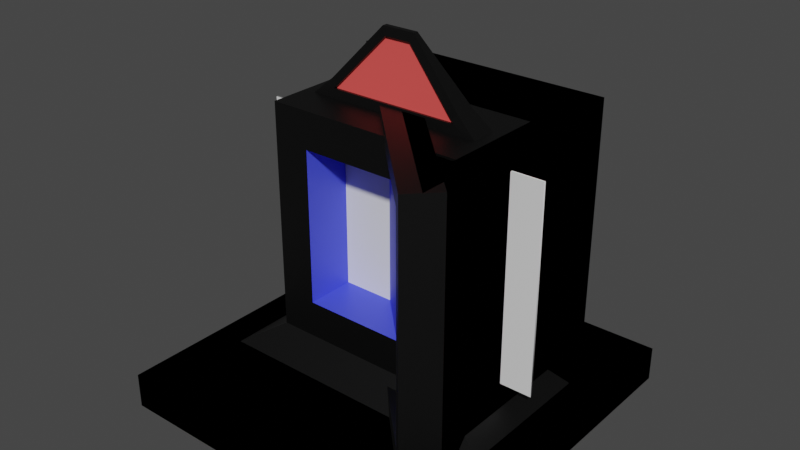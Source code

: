 # Source: Lasers.blend  (saved by Blender 2.93.21; exported with 4.5.12 LTS)
import bpy
from mathutils import Matrix  # noqa: F401  (used for matrix-valued properties, if any)

bpy.ops.wm.read_factory_settings(use_empty=True)
scene = bpy.context.scene
scene.name = 'Scene'

# ---- collections
col_collection = bpy.data.collections.new('Collection'); scene.collection.children.link(col_collection)

# ---- materials (node trees are filled in below, after node groups)
mat_mirror_base = bpy.data.materials.new('Mirror_Base')
mat_mirror_base.use_transparent_shadow = False
mat_mirror_base.roughness = 0.5
mat_screen = bpy.data.materials.new('Screen')
mat_screen.use_transparent_shadow = False
mat_screen.diffuse_color = (0.06353, 0.08424, 0.8, 1.0)
mat_screen.roughness = 0.5
mat_receiver = bpy.data.materials.new('Receiver')
mat_receiver.use_transparent_shadow = False
mat_receiver.diffuse_color = (0.8, 0.08012, 0.07423, 1.0)
mat_receiver.roughness = 0.5

# ---- material node trees
mat_mirror_base.use_nodes = True; mat_mirror_base.node_tree.nodes.clear()
_N = mat_mirror_base.node_tree.nodes; _L = mat_mirror_base.node_tree.links
n0 = _N.new('ShaderNodeBsdfPrincipled'); n0.name = 'Principled BSDF'; n0.location = (10, 300)
n0.distribution = 'GGX'
n0.subsurface_method = 'BURLEY'
n0.inputs[0].default_value = (0.0, 0.0, 0.0, 1.0)
n0.inputs[3].default_value = 1.45
n0.inputs[27].default_value = (0.0, 0.0, 0.0, 1.0)
n0.inputs[28].default_value = 1.0
n1 = _N.new('ShaderNodeOutputMaterial'); n1.name = 'Material Output'; n1.location = (300, 300)
_L.new(n0.outputs[0], n1.inputs[0])
n1.is_active_output = True
mat_screen.use_nodes = True; mat_screen.node_tree.nodes.clear()
_N = mat_screen.node_tree.nodes; _L = mat_screen.node_tree.links
n0 = _N.new('ShaderNodeBsdfPrincipled'); n0.name = 'Principled BSDF'; n0.location = (10, 300)
n0.distribution = 'GGX'
n0.subsurface_method = 'BURLEY'
n0.inputs[0].default_value = (0.06353, 0.08424, 0.8, 1.0)
n0.inputs[3].default_value = 1.45
n0.inputs[27].default_value = (0.0, 0.0, 0.0, 1.0)
n0.inputs[28].default_value = 1.0
n1 = _N.new('ShaderNodeOutputMaterial'); n1.name = 'Material Output'; n1.location = (300, 300)
_L.new(n0.outputs[0], n1.inputs[0])
n1.is_active_output = True
mat_receiver.use_nodes = True; mat_receiver.node_tree.nodes.clear()
_N = mat_receiver.node_tree.nodes; _L = mat_receiver.node_tree.links
n0 = _N.new('ShaderNodeBsdfPrincipled'); n0.name = 'Principled BSDF'; n0.location = (10, 300)
n0.distribution = 'GGX'
n0.subsurface_method = 'BURLEY'
n0.inputs[0].default_value = (0.8, 0.08012, 0.07423, 1.0)
n0.inputs[3].default_value = 1.45
n0.inputs[27].default_value = (0.0, 0.0, 0.0, 1.0)
n0.inputs[28].default_value = 1.0
n1 = _N.new('ShaderNodeOutputMaterial'); n1.name = 'Material Output'; n1.location = (300, 300)
_L.new(n0.outputs[0], n1.inputs[0])
n1.is_active_output = True

# ---- world
world_world = bpy.data.worlds.new('World'); scene.world = world_world
world_world.use_nodes = True; world_world.node_tree.nodes.clear()
_N = world_world.node_tree.nodes; _L = world_world.node_tree.links
n0 = _N.new('ShaderNodeOutputWorld'); n0.name = 'World Output'; n0.location = (300, 300)
n1 = _N.new('ShaderNodeBackground'); n1.name = 'Background'; n1.location = (10, 300)
n1.inputs[0].default_value = (0.05088, 0.05088, 0.05088, 1.0)
_L.new(n1.outputs[0], n0.inputs[0])
n0.is_active_output = True
world_world.color = (0.05088, 0.05088, 0.05088)
world_world.use_sun_shadow = False
world_world.sun_shadow_jitter_overblur = 0.0

# ---- meshes
me_mirror = bpy.data.meshes.new('Mirror')
me_mirror.from_pydata([(0.6022, -0.6022, 0.3605), (0.6022, -0.6022, 1.539), (0.6528, -0.5516, 1.539), (0.6528, -0.5516, 0.3605), (1.0, -1.0, -1.629e-07), (1.0, -1.0, 0.2), (-1.0, -1.0, 0.2), (-1.0, -1.0, -1.629e-07), (-1.0, 1.0, 0.2), (-1.0, 1.0, 1.629e-07), (1.0, 1.0, 1.629e-07), (1.0, 1.0, 0.2), (0.7157, -0.7157, 0.2), (-0.7157, -0.7157, 0.2), (0.7157, 0.7157, 0.2), (-0.7157, 0.7157, 0.2), (0.7157, -0.6157, 1.6), (0.7157, -0.6157, 0.3), (0.6671, -0.6157, 0.3), (0.6671, -0.6157, 1.6), (-0.6157, 0.7157, 0.3), (-0.6157, 0.7157, 1.6), (-0.6157, 0.6671, 1.6), (-0.6157, 0.6671, 0.3), (0.6157, -0.4743, 1.7), (0.6157, 0.6157, 1.7), (0.6157, 0.6157, 1.651), (0.6157, -0.4743, 1.651), (-0.6022, 0.6022, 0.3605), (-0.6022, 0.6022, 1.539), (0.7157, -0.7157, 1.7), (-0.7157, 0.7157, 1.7), (-0.5516, 0.6528, 0.3605), (-0.5516, 0.6528, 1.539), (0.7157, 0.7157, 1.7), (-0.4743, 0.6157, 1.7), (0.6157, 0.7157, 0.3), (0.6157, 0.7157, 1.6), (0.7157, 0.6157, 0.3), (0.7157, 0.6157, 1.6), (0.6157, 0.6671, 0.3), (0.6157, 0.6671, 1.6), (0.07069, 0.07069, 1.651), (-0.4743, 0.6157, 1.651), (0.6671, 0.6157, 1.6), (0.6671, 0.6157, 0.3)], [], [(0, 1, 2, 3), (4, 5, 6, 7), (7, 6, 8, 9), (9, 10, 4, 7), (10, 11, 5, 4), (9, 8, 11, 10), (12, 13, 6, 5), (14, 12, 5, 11), (13, 15, 8, 6), (15, 14, 11, 8), (12, 15, 13), (16, 17, 18, 19), (20, 21, 22, 23), (24, 25, 26, 27), (0, 28, 15, 12), (29, 1, 30, 31), (1, 0, 12, 30), (28, 29, 31, 15), (28, 0, 3, 32), (29, 28, 32, 33), (1, 29, 33, 2), (34, 31, 35, 25), (31, 30, 24, 35), (30, 34, 25, 24), (14, 15, 20, 36), (15, 31, 21, 20), (31, 34, 37, 21), (34, 14, 36, 37), (12, 14, 38, 17), (14, 34, 39, 38), (34, 30, 16, 39), (30, 12, 17, 16), (40, 23, 22, 41), (35, 24, 27, 42, 43), (21, 37, 41, 22), (38, 39, 44, 45), (36, 20, 23, 40), (39, 16, 19, 44), (37, 36, 40, 41), (17, 38, 45, 18), (42, 26, 43), (35, 43, 26, 25), (32, 3, 2, 33), (26, 42, 27), (18, 45, 44, 19)])
me_mirror.polygons.foreach_set('use_smooth', [True] * 45)
me_mirror.polygons.foreach_set('material_index', [0, 0, 0, 0, 0, 0, 0, 0, 0, 0, 0, 0, 0, 0, 0, 0, 0, 0, 0, 0, 0, 0, 0, 0, 0, 0, 0, 0, 0, 0, 0, 0, 0, 0, 0, 0, 0, 0, 0, 0, 0, 0, 1, 2, 2])
_k = set([(0, 1), (0, 3), (0, 28), (1, 2), (1, 29), (2, 3), (2, 33), (3, 32), (4, 5), (4, 7), (4, 10), (5, 6), (5, 11), (6, 7), (6, 8), (7, 9), (8, 9), (8, 11), (9, 10), (10, 11), (12, 14), (12, 15), (12, 30), (14, 15), (14, 34), (15, 31), (16, 17), (16, 39), (17, 38), (18, 19), (18, 45), (19, 44), (20, 21), (20, 36), (21, 37), (22, 23), (22, 41), (23, 40), (24, 25), (24, 35), (25, 35), (26, 27), (26, 43), (27, 42), (28, 29), (28, 32), (29, 33), (30, 31), (30, 34), (31, 34), (32, 33), (36, 37), (38, 39), (40, 41), (42, 43), (44, 45)])
me_mirror.attributes.new('sharp_edge', 'BOOLEAN', 'EDGE').data.foreach_set('value', [ (min(e.vertices), max(e.vertices)) in _k for e in me_mirror.edges])
_uv = me_mirror.uv_layers.new(name='UVMap')
_uv.uv.foreach_set('vector', [0.7814, 0.3723, 0.7814, 0.9618, 0.8067, 0.9618, 0.8067, 0.3723, 0.9803, 0.192, 0.9803, 0.292, -0.01972, 0.292, -0.01972, 0.192, -0.01972, 0.192, -0.01972, 0.292, 0.9803, 0.292, 0.9803, 0.192, -0.01972, 0.9803, 0.9803, 0.9803, 0.9803, -0.01972, -0.01972, -0.01972, 0.9803, 0.192, 0.9803, 0.292, -0.01972, 0.292, -0.01972, 0.192, -0.01972, 0.192, -0.01972, 0.292, 0.9803, 0.292, 0.9803, 0.192, 0.8381, 0.1224, 0.1224, 0.1224, -0.01972, -0.01972, 0.9803, -0.01972, 0.8381, 0.8381, 0.8381, 0.1224, 0.9803, -0.01972, 0.9803, 0.9803, 0.1224, 0.1224, 0.1224, 0.8381, -0.01972, 0.9803, -0.01972, -0.01972, 0.1224, 0.8381, 0.8381, 0.8381, 0.9803, 0.9803, -0.01972, 0.9803, 0.8381, 0.1224, 0.1224, 0.8381, 0.1224, 0.1224, 0.1724, 0.9921, 0.1724, 0.342, 0.1724, 0.342, 0.1724, 0.9921, 0.1724, 0.342, 0.1724, 0.9921, 0.1724, 0.9921, 0.1724, 0.342, 0.7881, 0.2431, 0.7881, 0.7881, 0.7881, 0.7881, 0.7881, 0.2431, 0.7814, 0.3723, 0.1792, 0.3723, 0.1224, 0.292, 0.8381, 0.292, 0.1792, 0.9618, 0.7814, 0.9618, 0.8381, 1.042, 0.1224, 1.042, 0.7814, 0.9618, 0.7814, 0.3723, 0.8381, 0.292, 0.8381, 1.042, 0.1792, 0.3723, 0.1792, 0.9618, 0.1224, 1.042, 0.1224, 0.292, 0.1792, 0.7814, 0.7814, 0.1792, 0.8067, 0.2045, 0.2045, 0.8067, 0.1792, 0.9618, 0.1792, 0.3723, 0.2045, 0.3723, 0.2045, 0.9618, 0.7814, 0.1792, 0.1792, 0.7814, 0.2045, 0.8067, 0.8067, 0.2045, 0.8381, 0.8381, 0.1224, 0.8381, 0.2431, 0.7881, 0.7881, 0.7881, 0.1224, 0.8381, 0.8381, 0.1224, 0.7881, 0.2431, 0.2431, 0.7881, 0.8381, 0.1224, 0.8381, 0.8381, 0.7881, 0.7881, 0.7881, 0.2431, 0.8381, 0.292, 0.1224, 0.292, 0.1724, 0.342, 0.7881, 0.342, 0.1224, 0.292, 0.1224, 1.042, 0.1724, 0.9921, 0.1724, 0.342, 0.1224, 1.042, 0.8381, 1.042, 0.7881, 0.9921, 0.1724, 0.9921, 0.8381, 1.042, 0.8381, 0.292, 0.7881, 0.342, 0.7881, 0.9921, 0.1224, 0.292, 0.8381, 0.292, 0.7881, 0.342, 0.1724, 0.342, 0.8381, 0.292, 0.8381, 1.042, 0.7881, 0.9921, 0.7881, 0.342, 0.8381, 1.042, 0.1224, 1.042, 0.1724, 0.9921, 0.7881, 0.9921, 0.1224, 1.042, 0.1224, 0.292, 0.1724, 0.342, 0.1724, 0.9921, 0.7881, 0.342, 0.1724, 0.342, 0.1724, 0.9921, 0.7881, 0.9921, 0.2431, 0.7881, 0.7881, 0.2431, 0.7881, 0.2431, 0.5156, 0.5156, 0.2431, 0.7881, 0.1724, 0.9921, 0.7881, 0.9921, 0.7881, 0.9921, 0.1724, 0.9921, 0.7881, 0.342, 0.7881, 0.9921, 0.7881, 0.9921, 0.7881, 0.342, 0.7881, 0.342, 0.1724, 0.342, 0.1724, 0.342, 0.7881, 0.342, 0.7881, 0.9921, 0.1724, 0.9921, 0.1724, 0.9921, 0.7881, 0.9921, 0.7881, 0.9921, 0.7881, 0.342, 0.7881, 0.342, 0.7881, 0.9921, 0.1724, 0.342, 0.7881, 0.342, 0.7881, 0.342, 0.1724, 0.342, 0.5156, 0.5156, 0.7881, 0.7881, 0.2431, 0.7881, 0.2431, 0.7881, 0.2431, 0.7881, 0.7881, 0.7881, 0.7881, 0.7881, 0.2045, 0.3723, 0.8067, 0.3723, 0.8067, 0.9618, 0.2045, 0.9618, 0.7881, 0.7881, 0.5156, 0.5156, 0.7881, 0.2431, 0.1724, 0.342, 0.7881, 0.342, 0.7881, 0.9921, 0.1724, 0.9921])
me_mirror.materials.append(mat_mirror_base)
me_mirror.materials.append(mat_screen)
me_mirror.materials.append(mat_receiver)
me_mirror.use_remesh_fix_poles = True
me_mirror.use_remesh_preserve_attributes = False
me_mirror.update()
me_mirror.normals_split_custom_set([tuple(v) for v in zip(*[iter([-0.7071, 0.7071, 4.192e-07, -0.7071, 0.7071, 4.192e-07, -0.7071, 0.7071, 4.192e-07, -0.7071, 0.7071, 4.192e-07, 0.0, -1.0, 0.0, 0.0, -1.0, 0.0, 0.0, -1.0, 0.0, 0.0, -1.0, 0.0, -1.0, 0.0, 0.0, -1.0, 0.0, 0.0, -1.0, 0.0, 0.0, -1.0, 0.0, 0.0, 0.0, 1.629e-07, -1.0, 0.0, 1.629e-07, -1.0, 0.0, 1.629e-07, -1.0, 0.0, 1.629e-07, -1.0, 1.0, 0.0, 0.0, 1.0, 0.0, 0.0, 1.0, 0.0, 0.0, 1.0, 0.0, 0.0, 0.0, 1.0, 2.98e-07, 0.0, 1.0, 2.98e-07, 0.0, 1.0, 2.98e-07, 0.0, 1.0, 2.98e-07, 0.0, -1.619e-07, 1.0, 0.0, -1.625e-07, 1.0, 0.0, -1.611e-07, 1.0, 0.0, -1.611e-07, 1.0, 0.0, -1.611e-07, 1.0, 0.0, -1.619e-07, 1.0, 0.0, -1.611e-07, 1.0, 0.0, -1.611e-07, 1.0, 0.0, -1.625e-07, 1.0, 0.0, -1.619e-07, 1.0, 0.0, -1.611e-07, 1.0, 0.0, -1.611e-07, 1.0, 0.0, -1.619e-07, 1.0, 0.0, -1.611e-07, 1.0, 0.0, -1.611e-07, 1.0, 0.0, -1.611e-07, 1.0, 0.0, -1.619e-07, 1.0, 0.0, -1.619e-07, 1.0, 0.0, -1.625e-07, 1.0, 0.0, 0.7071, -0.7071, 0.0, 0.7071, 0.7071, 0.0, 0.7071, 0.7071, 0.0, 0.7071, -0.7071, 0.7071, 0.0, 0.7071, 0.7071, 0.0, -0.7071, 0.7071, 0.0, -0.7071, 0.7071, 0.0, 0.7071, -0.3827, 0.9239, -9.091e-06, -0.7071, -0.7071, 0.0, -0.7071, -0.7071, 0.0, -0.3827, 0.9239, -9.091e-06, -0.7071, -0.7071, -3.36e-07, -0.7071, -0.7071, -5.881e-08, -0.7071, -0.7071, -5.881e-08, -0.7071, -0.7071, -3.36e-07, -0.7071, -0.7071, -1.839e-07, -0.7071, -0.7071, -4.611e-07, -0.7071, -0.7071, -4.611e-07, -0.7071, -0.7071, -1.839e-07, -0.7071, -0.7071, -4.611e-07, -0.7071, -0.7071, -3.36e-07, -0.7071, -0.7071, -3.36e-07, -0.7071, -0.7071, -4.611e-07, -0.7071, -0.7071, -5.881e-08, -0.7071, -0.7071, -1.839e-07, -0.7071, -0.7071, -1.839e-07, -0.7071, -0.7071, -5.881e-08, 0.0, -2.276e-07, 1.0, 0.0, -2.276e-07, 1.0, 0.0, -2.276e-07, 1.0, 0.0, -2.276e-07, 1.0, 0.7071, -0.7071, -8.825e-08, 0.7071, -0.7071, -8.825e-08, 0.7071, -0.7071, -8.825e-08, 0.7071, -0.7071, -8.825e-08, -9.774e-07, 9.898e-08, -1.0, -9.774e-07, 9.898e-08, -1.0, -9.774e-07, 9.898e-08, -1.0, -9.774e-07, 9.898e-08, -1.0, 0.0, -9.456e-08, 1.0, 0.0, -4.728e-08, 1.0, 0.0, -4.728e-08, 1.0, 0.0, -9.456e-08, 1.0, 0.0, -4.728e-08, 1.0, 0.0, -1.418e-07, 1.0, 0.0, -1.418e-07, 1.0, 0.0, -4.728e-08, 1.0, 0.0, -1.418e-07, 1.0, 0.0, -9.456e-08, 1.0, 0.0, -9.456e-08, 1.0, 0.0, -1.418e-07, 1.0, 1.49e-07, 1.0, 1.065e-07, -1.49e-07, 1.0, 1.065e-07, -1.49e-07, 1.0, 1.065e-07, 1.49e-07, 1.0, 1.065e-07, -1.49e-07, 1.0, 1.065e-07, -1.49e-07, 1.0, 7.781e-07, -1.49e-07, 1.0, 7.781e-07, -1.49e-07, 1.0, 1.065e-07, -1.49e-07, 1.0, 7.781e-07, 1.49e-07, 1.0, 7.781e-07, 1.49e-07, 1.0, 7.781e-07, -1.49e-07, 1.0, 7.781e-07, 1.49e-07, 1.0, 7.781e-07, 1.49e-07, 1.0, 1.065e-07, 1.49e-07, 1.0, 1.065e-07, 1.49e-07, 1.0, 7.781e-07, 1.0, 4.951e-09, 0.0, 1.0, 4.308e-07, 0.0, 1.0, 4.308e-07, 0.0, 1.0, 4.951e-09, 0.0, 1.0, 4.308e-07, 0.0, 1.0, 4.115e-07, 0.0, 1.0, 4.115e-07, 0.0, 1.0, 4.308e-07, 0.0, 1.0, 4.115e-07, 0.0, 1.0, -1.435e-08, 0.0, 1.0, -1.435e-08, 0.0, 1.0, 4.115e-07, 0.0, 1.0, -1.435e-08, 0.0, 1.0, 4.951e-09, 0.0, 1.0, 4.951e-09, 0.0, 1.0, -1.435e-08, 0.0, 0.0, 1.0, 1.489e-07, 0.0, 1.0, 1.489e-07, 0.0, 1.0, 1.489e-07, 0.0, 1.0, 1.489e-07, 0.9239, -0.3827, -9.091e-06, -0.3827, 0.9239, -9.091e-06, -0.3827, 0.9239, -9.091e-06, 0.7071, 0.7071, -6.958e-06, 0.9239, -0.3827, -9.091e-06, 0.7071, 0.0, -0.7071, -0.7071, 0.0, -0.7071, -0.7071, 0.0, -0.7071, 0.7071, 0.0, -0.7071, 0.0, -0.7071, 0.7071, 0.0, -0.7071, -0.7071, 0.0, -0.7071, -0.7071, 0.0, -0.7071, 0.7071, -0.7071, 0.0, 0.7071, 0.7071, 0.0, 0.7071, 0.7071, 0.0, 0.7071, -0.7071, 0.0, 0.7071, 0.0, -0.7071, -0.7071, 0.0, 0.7071, -0.7071, 0.0, 0.7071, -0.7071, 0.0, -0.7071, -0.7071, -0.7071, 0.0, -0.7071, -0.7071, 0.0, 0.7071, -0.7071, 0.0, 0.7071, -0.7071, 0.0, -0.7071, 0.0, 0.7071, 0.7071, 0.0, -0.7071, 0.7071, 0.0, -0.7071, 0.7071, 0.0, 0.7071, 0.7071, -1.003e-07, -2.187e-07, 1.0, -1.003e-07, -2.187e-07, 1.0, 0.0, -2.187e-07, 1.0, 0.9239, -0.3827, -9.091e-06, 0.9239, -0.3827, -9.091e-06, -0.7071, -0.7071, 0.0, -0.7071, -0.7071, 0.0, -0.7071, -0.7071, -1.057e-07, -0.7071, -0.7071, -1.057e-07, -0.7071, -0.7071, -1.057e-07, -0.7071, -0.7071, -1.057e-07, -1.003e-07, -2.187e-07, 1.0, -1.003e-07, -2.187e-07, 1.0, -2.006e-07, -2.187e-07, 1.0, 1.0, -2.451e-08, 0.0, 1.0, -2.451e-08, 0.0, 1.0, -2.451e-08, 0.0, 1.0, -2.451e-08, 0.0])] * 3)])
me_collider_mirror_001 = bpy.data.meshes.new('Collider_Mirror.001')
me_collider_mirror_001.from_pydata([(0.6022, -0.6022, 1.539), (-0.6022, 0.6022, 1.539), (-0.6022, 0.6022, 0.3605), (0.6022, -0.6022, 0.3605), (-0.6093, 0.5951, 0.3605), (0.5951, -0.6093, 0.3605), (0.5951, -0.6093, 1.539), (-0.6093, 0.5951, 1.539)], [], [(0, 3, 2, 1), (6, 7, 4, 5), (1, 2, 4, 7), (2, 3, 5, 4), (3, 0, 6, 5), (0, 1, 7, 6)])
me_collider_mirror_001.polygons.foreach_set('use_smooth', [True] * 6)
_k = set([(0, 1), (0, 3), (1, 2), (2, 3), (4, 5), (4, 7), (5, 6), (6, 7)])
me_collider_mirror_001.attributes.new('sharp_edge', 'BOOLEAN', 'EDGE').data.foreach_set('value', [ (min(e.vertices), max(e.vertices)) in _k for e in me_collider_mirror_001.edges])
_uv = me_collider_mirror_001.uv_layers.new(name='UVMap')
_uv.uv.foreach_set('vector', [0.7814, 0.9618, 0.7814, 0.3723, 0.1792, 0.3723, 0.1792, 0.9618, 0.7814, 0.9618, 0.1792, 0.9618, 0.1792, 0.3723, 0.7814, 0.3723, 0.1792, 0.9618, 0.1792, 0.3723, 0.1792, 0.3723, 0.1792, 0.9618, 0.1792, 0.3723, 0.7814, 0.3723, 0.7814, 0.3723, 0.1792, 0.3723, 0.7814, 0.3723, 0.7814, 0.9618, 0.7814, 0.9618, 0.7814, 0.3723, 0.7814, 0.9618, 0.1792, 0.9618, 0.1792, 0.9618, 0.7814, 0.9618])
me_collider_mirror_001.use_remesh_fix_poles = True
me_collider_mirror_001.use_remesh_preserve_attributes = False
me_collider_mirror_001.update()
me_collider_mirror_001.normals_split_custom_set([tuple(v) for v in zip(*[iter([0.7071, 0.7071, 4.111e-07, 0.7071, 0.7071, 4.111e-07, 0.7071, 0.7071, 4.111e-07, 0.7071, 0.7071, 4.111e-07, -0.7071, -0.7071, -4.114e-07, -0.7071, -0.7071, -4.114e-07, -0.7071, -0.7071, -4.114e-07, -0.7071, -0.7071, -4.114e-07, -0.5, 0.5, 0.7071, -0.5, 0.5, -0.7071, -0.5, 0.5, -0.7071, -0.5, 0.5, 0.7071, -0.5, 0.5, -0.7071, 0.5, -0.5, -0.7071, 0.5, -0.5, -0.7071, -0.5, 0.5, -0.7071, 0.5, -0.5, -0.7071, 0.5, -0.5, 0.7071, 0.5, -0.5, 0.7071, 0.5, -0.5, -0.7071, 0.5, -0.5, 0.7071, -0.5, 0.5, 0.7071, -0.5, 0.5, 0.7071, 0.5, -0.5, 0.7071])] * 3)])
me_mirror_001 = bpy.data.meshes.new('Mirror.001')
me_mirror_001.from_pydata([(0.6022, -0.6022, 0.3605), (0.6022, -0.6022, 1.539), (0.6528, -0.5516, 1.539), (0.6528, -0.5516, 0.3605), (1.0, -1.0, -1.629e-07), (1.0, -1.0, 0.2), (-1.0, -1.0, 0.2), (-1.0, -1.0, -1.629e-07), (-1.0, 1.0, 0.2), (-1.0, 1.0, 1.629e-07), (1.0, 1.0, 1.629e-07), (1.0, 1.0, 0.2), (0.7157, -0.7157, 0.2), (-0.7157, -0.7157, 0.2), (0.7157, 0.7157, 0.2), (-0.7157, 0.7157, 0.2), (0.7157, -0.6157, 1.6), (0.7157, -0.6157, 0.3), (0.6671, -0.6157, 0.3), (0.6671, -0.6157, 1.6), (-0.6157, 0.7157, 0.3), (-0.6157, 0.7157, 1.6), (-0.6157, 0.6671, 1.6), (-0.6157, 0.6671, 0.3), (0.6157, -0.4743, 1.7), (0.6157, 0.6157, 1.7), (0.6157, 0.6157, 1.651), (0.6157, -0.4743, 1.651), (-0.6022, 0.6022, 0.3605), (-0.6022, 0.6022, 1.539), (0.7157, -0.7157, 1.7), (-0.7157, 0.7157, 1.7), (-0.5516, 0.6528, 0.3605), (-0.5516, 0.6528, 1.539), (0.7157, 0.7157, 1.7), (-0.4743, 0.6157, 1.7), (0.6157, 0.7157, 0.3), (0.6157, 0.7157, 1.6), (0.7157, 0.6157, 0.3), (0.7157, 0.6157, 1.6), (0.6157, 0.6671, 0.3), (0.6157, 0.6671, 1.6), (-0.4743, 0.6157, 1.651), (0.6671, 0.6157, 1.6), (0.6671, 0.6157, 0.3)], [], [(0, 1, 2, 3), (4, 5, 6, 7), (7, 6, 8, 9), (9, 10, 4, 7), (10, 11, 5, 4), (9, 8, 11, 10), (12, 13, 6, 5), (14, 12, 5, 11), (13, 15, 8, 6), (15, 14, 11, 8), (12, 15, 13), (16, 17, 18, 19), (20, 21, 22, 23), (24, 25, 26, 27), (0, 28, 15, 12), (29, 1, 30, 31), (1, 0, 12, 30), (28, 29, 31, 15), (28, 0, 3, 32), (29, 28, 32, 33), (1, 29, 33, 2), (34, 31, 35, 25), (31, 30, 24, 35), (30, 34, 25, 24), (14, 15, 20, 36), (15, 31, 21, 20), (31, 34, 37, 21), (34, 14, 36, 37), (12, 14, 38, 17), (14, 34, 39, 38), (34, 30, 16, 39), (30, 12, 17, 16), (40, 23, 22, 41), (35, 24, 27, 42), (21, 37, 41, 22), (38, 39, 43, 44), (36, 20, 23, 40), (39, 16, 19, 43), (37, 36, 40, 41), (17, 38, 44, 18), (35, 42, 26, 25), (32, 3, 2, 33), (18, 44, 43, 19), (27, 26, 42)])
me_mirror_001.polygons.foreach_set('use_smooth', [True] * 44)
me_mirror_001.polygons.foreach_set('material_index', [0, 0, 0, 0, 0, 0, 0, 0, 0, 0, 0, 0, 0, 0, 0, 0, 0, 0, 0, 0, 0, 0, 0, 0, 0, 0, 0, 0, 0, 0, 0, 0, 0, 0, 0, 0, 0, 0, 0, 0, 0, 1, 0, 0])
_k = set([(0, 1), (0, 3), (0, 28), (1, 2), (1, 29), (2, 3), (2, 33), (3, 32), (4, 5), (4, 7), (4, 10), (5, 6), (5, 11), (6, 7), (6, 8), (7, 9), (8, 9), (8, 11), (9, 10), (10, 11), (12, 14), (12, 15), (12, 30), (14, 15), (14, 34), (15, 31), (16, 17), (16, 39), (17, 38), (18, 19), (18, 44), (19, 43), (20, 21), (20, 36), (21, 37), (22, 23), (22, 41), (23, 40), (24, 25), (24, 35), (25, 35), (26, 27), (26, 42), (27, 42), (28, 29), (28, 32), (29, 33), (30, 31), (30, 34), (31, 34), (32, 33), (36, 37), (38, 39), (40, 41), (43, 44)])
me_mirror_001.attributes.new('sharp_edge', 'BOOLEAN', 'EDGE').data.foreach_set('value', [ (min(e.vertices), max(e.vertices)) in _k for e in me_mirror_001.edges])
_uv = me_mirror_001.uv_layers.new(name='UVMap')
_uv.uv.foreach_set('vector', [0.7814, 0.3723, 0.7814, 0.9618, 0.8067, 0.9618, 0.8067, 0.3723, 0.9803, 0.192, 0.9803, 0.292, -0.01972, 0.292, -0.01972, 0.192, -0.01972, 0.192, -0.01972, 0.292, 0.9803, 0.292, 0.9803, 0.192, -0.01972, 0.9803, 0.9803, 0.9803, 0.9803, -0.01972, -0.01972, -0.01972, 0.9803, 0.192, 0.9803, 0.292, -0.01972, 0.292, -0.01972, 0.192, -0.01972, 0.192, -0.01972, 0.292, 0.9803, 0.292, 0.9803, 0.192, 0.8381, 0.1224, 0.1224, 0.1224, -0.01972, -0.01972, 0.9803, -0.01972, 0.8381, 0.8381, 0.8381, 0.1224, 0.9803, -0.01972, 0.9803, 0.9803, 0.1224, 0.1224, 0.1224, 0.8381, -0.01972, 0.9803, -0.01972, -0.01972, 0.1224, 0.8381, 0.8381, 0.8381, 0.9803, 0.9803, -0.01972, 0.9803, 0.8381, 0.1224, 0.1224, 0.8381, 0.1224, 0.1224, 0.1724, 0.9921, 0.1724, 0.342, 0.1724, 0.342, 0.1724, 0.9921, 0.1724, 0.342, 0.1724, 0.9921, 0.1724, 0.9921, 0.1724, 0.342, 0.7881, 0.2431, 0.7881, 0.7881, 0.7881, 0.7881, 0.7881, 0.2431, 0.7814, 0.3723, 0.1792, 0.3723, 0.1224, 0.292, 0.8381, 0.292, 0.1792, 0.9618, 0.7814, 0.9618, 0.8381, 1.042, 0.1224, 1.042, 0.7814, 0.9618, 0.7814, 0.3723, 0.8381, 0.292, 0.8381, 1.042, 0.1792, 0.3723, 0.1792, 0.9618, 0.1224, 1.042, 0.1224, 0.292, 0.1792, 0.7814, 0.7814, 0.1792, 0.8067, 0.2045, 0.2045, 0.8067, 0.1792, 0.9618, 0.1792, 0.3723, 0.2045, 0.3723, 0.2045, 0.9618, 0.7814, 0.1792, 0.1792, 0.7814, 0.2045, 0.8067, 0.8067, 0.2045, 0.8381, 0.8381, 0.1224, 0.8381, 0.2431, 0.7881, 0.7881, 0.7881, 0.1224, 0.8381, 0.8381, 0.1224, 0.7881, 0.2431, 0.2431, 0.7881, 0.8381, 0.1224, 0.8381, 0.8381, 0.7881, 0.7881, 0.7881, 0.2431, 0.8381, 0.292, 0.1224, 0.292, 0.1724, 0.342, 0.7881, 0.342, 0.1224, 0.292, 0.1224, 1.042, 0.1724, 0.9921, 0.1724, 0.342, 0.1224, 1.042, 0.8381, 1.042, 0.7881, 0.9921, 0.1724, 0.9921, 0.8381, 1.042, 0.8381, 0.292, 0.7881, 0.342, 0.7881, 0.9921, 0.1224, 0.292, 0.8381, 0.292, 0.7881, 0.342, 0.1724, 0.342, 0.8381, 0.292, 0.8381, 1.042, 0.7881, 0.9921, 0.7881, 0.342, 0.8381, 1.042, 0.1224, 1.042, 0.1724, 0.9921, 0.7881, 0.9921, 0.1224, 1.042, 0.1224, 0.292, 0.1724, 0.342, 0.1724, 0.9921, 0.7881, 0.342, 0.1724, 0.342, 0.1724, 0.9921, 0.7881, 0.9921, 0.2431, 0.7881, 0.7881, 0.2431, 0.7881, 0.2431, 0.2431, 0.7881, 0.1724, 0.9921, 0.7881, 0.9921, 0.7881, 0.9921, 0.1724, 0.9921, 0.7881, 0.342, 0.7881, 0.9921, 0.7881, 0.9921, 0.7881, 0.342, 0.7881, 0.342, 0.1724, 0.342, 0.1724, 0.342, 0.7881, 0.342, 0.7881, 0.9921, 0.1724, 0.9921, 0.1724, 0.9921, 0.7881, 0.9921, 0.7881, 0.9921, 0.7881, 0.342, 0.7881, 0.342, 0.7881, 0.9921, 0.1724, 0.342, 0.7881, 0.342, 0.7881, 0.342, 0.1724, 0.342, 0.2431, 0.7881, 0.2431, 0.7881, 0.7881, 0.7881, 0.7881, 0.7881, 0.2045, 0.3723, 0.8067, 0.3723, 0.8067, 0.9618, 0.2045, 0.9618, 0.1724, 0.342, 0.7881, 0.342, 0.7881, 0.9921, 0.1724, 0.9921, 0.7881, 0.2431, 0.7881, 0.7881, 0.2431, 0.7881])
me_mirror_001.materials.append(mat_mirror_base)
me_mirror_001.materials.append(mat_screen)
me_mirror_001.materials.append(mat_receiver)
me_mirror_001.use_remesh_fix_poles = True
me_mirror_001.use_remesh_preserve_attributes = False
me_mirror_001.update()
me_mirror_001.normals_split_custom_set([tuple(v) for v in zip(*[iter([-0.7071, 0.7071, 4.192e-07, -0.7071, 0.7071, 4.192e-07, -0.7071, 0.7071, 4.192e-07, -0.7071, 0.7071, 4.192e-07, 0.0, -1.0, 0.0, 0.0, -1.0, 0.0, 0.0, -1.0, 0.0, 0.0, -1.0, 0.0, -1.0, 0.0, 0.0, -1.0, 0.0, 0.0, -1.0, 0.0, 0.0, -1.0, 0.0, 0.0, 0.0, 1.629e-07, -1.0, 0.0, 1.629e-07, -1.0, 0.0, 1.629e-07, -1.0, 0.0, 1.629e-07, -1.0, 1.0, 0.0, 0.0, 1.0, 0.0, 0.0, 1.0, 0.0, 0.0, 1.0, 0.0, 0.0, 0.0, 1.0, 2.98e-07, 0.0, 1.0, 2.98e-07, 0.0, 1.0, 2.98e-07, 0.0, 1.0, 2.98e-07, 0.0, -1.619e-07, 1.0, 0.0, -1.625e-07, 1.0, 0.0, -1.611e-07, 1.0, 0.0, -1.611e-07, 1.0, 0.0, -1.611e-07, 1.0, 0.0, -1.619e-07, 1.0, 0.0, -1.611e-07, 1.0, 0.0, -1.611e-07, 1.0, 0.0, -1.625e-07, 1.0, 0.0, -1.619e-07, 1.0, 0.0, -1.611e-07, 1.0, 0.0, -1.611e-07, 1.0, 0.0, -1.619e-07, 1.0, 0.0, -1.611e-07, 1.0, 0.0, -1.611e-07, 1.0, 0.0, -1.611e-07, 1.0, 0.0, -1.619e-07, 1.0, 0.0, -1.619e-07, 1.0, 0.0, -1.625e-07, 1.0, 0.0, 0.7071, -0.7071, 0.0, 0.7071, 0.7071, 0.0, 0.7071, 0.7071, 0.0, 0.7071, -0.7071, 0.7071, 0.0, 0.7071, 0.7071, 0.0, -0.7071, 0.7071, 0.0, -0.7071, 0.7071, 0.0, 0.7071, -0.3827, 0.9239, 0.0, -0.7071, -0.7071, 0.0, -0.7071, -0.7071, 0.0, -0.3827, 0.9239, 0.0, -0.7071, -0.7071, -3.36e-07, -0.7071, -0.7071, -5.881e-08, -0.7071, -0.7071, -5.881e-08, -0.7071, -0.7071, -3.36e-07, -0.7071, -0.7071, -1.839e-07, -0.7071, -0.7071, -4.611e-07, -0.7071, -0.7071, -4.611e-07, -0.7071, -0.7071, -1.839e-07, -0.7071, -0.7071, -4.611e-07, -0.7071, -0.7071, -3.36e-07, -0.7071, -0.7071, -3.36e-07, -0.7071, -0.7071, -4.611e-07, -0.7071, -0.7071, -5.881e-08, -0.7071, -0.7071, -1.839e-07, -0.7071, -0.7071, -1.839e-07, -0.7071, -0.7071, -5.881e-08, 0.0, -2.276e-07, 1.0, 0.0, -2.276e-07, 1.0, 0.0, -2.276e-07, 1.0, 0.0, -2.276e-07, 1.0, 0.7071, -0.7071, -8.825e-08, 0.7071, -0.7071, -8.825e-08, 0.7071, -0.7071, -8.825e-08, 0.7071, -0.7071, -8.825e-08, -9.774e-07, 9.898e-08, -1.0, -9.774e-07, 9.898e-08, -1.0, -9.774e-07, 9.898e-08, -1.0, -9.774e-07, 9.898e-08, -1.0, 0.0, -9.456e-08, 1.0, 0.0, -4.728e-08, 1.0, 0.0, -4.728e-08, 1.0, 0.0, -9.456e-08, 1.0, 0.0, -4.728e-08, 1.0, 0.0, -1.418e-07, 1.0, 0.0, -1.418e-07, 1.0, 0.0, -4.728e-08, 1.0, 0.0, -1.418e-07, 1.0, 0.0, -9.456e-08, 1.0, 0.0, -9.456e-08, 1.0, 0.0, -1.418e-07, 1.0, 1.49e-07, 1.0, 1.065e-07, -1.49e-07, 1.0, 1.065e-07, -1.49e-07, 1.0, 1.065e-07, 1.49e-07, 1.0, 1.065e-07, -1.49e-07, 1.0, 1.065e-07, -1.49e-07, 1.0, 7.781e-07, -1.49e-07, 1.0, 7.781e-07, -1.49e-07, 1.0, 1.065e-07, -1.49e-07, 1.0, 7.781e-07, 1.49e-07, 1.0, 7.781e-07, 1.49e-07, 1.0, 7.781e-07, -1.49e-07, 1.0, 7.781e-07, 1.49e-07, 1.0, 7.781e-07, 1.49e-07, 1.0, 1.065e-07, 1.49e-07, 1.0, 1.065e-07, 1.49e-07, 1.0, 7.781e-07, 1.0, 4.951e-09, 0.0, 1.0, 4.308e-07, 0.0, 1.0, 4.308e-07, 0.0, 1.0, 4.951e-09, 0.0, 1.0, 4.308e-07, 0.0, 1.0, 4.115e-07, 0.0, 1.0, 4.115e-07, 0.0, 1.0, 4.308e-07, 0.0, 1.0, 4.115e-07, 0.0, 1.0, -1.435e-08, 0.0, 1.0, -1.435e-08, 0.0, 1.0, 4.115e-07, 0.0, 1.0, -1.435e-08, 0.0, 1.0, 4.951e-09, 0.0, 1.0, 4.951e-09, 0.0, 1.0, -1.435e-08, 0.0, 0.0, 1.0, 1.489e-07, 0.0, 1.0, 1.489e-07, 0.0, 1.0, 1.489e-07, 0.0, 1.0, 1.489e-07, 0.9239, -0.3827, 0.0, -0.3827, 0.9239, 0.0, -0.3827, 0.9239, 0.0, 0.9239, -0.3827, 0.0, 0.7071, 0.0, -0.7071, -0.7071, 0.0, -0.7071, -0.7071, 0.0, -0.7071, 0.7071, 0.0, -0.7071, 0.0, -0.7071, 0.7071, 0.0, -0.7071, -0.7071, 0.0, -0.7071, -0.7071, 0.0, -0.7071, 0.7071, -0.7071, 0.0, 0.7071, 0.7071, 0.0, 0.7071, 0.7071, 0.0, 0.7071, -0.7071, 0.0, 0.7071, 0.0, -0.7071, -0.7071, 0.0, 0.7071, -0.7071, 0.0, 0.7071, -0.7071, 0.0, -0.7071, -0.7071, -0.7071, 0.0, -0.7071, -0.7071, 0.0, 0.7071, -0.7071, 0.0, 0.7071, -0.7071, 0.0, -0.7071, 0.0, 0.7071, 0.7071, 0.0, -0.7071, 0.7071, 0.0, -0.7071, 0.7071, 0.0, 0.7071, 0.7071, 0.9239, -0.3827, 0.0, 0.9239, -0.3827, 0.0, -0.7071, -0.7071, 0.0, -0.7071, -0.7071, 0.0, -0.7071, -0.7071, -1.057e-07, -0.7071, -0.7071, -1.057e-07, -0.7071, -0.7071, -1.057e-07, -0.7071, -0.7071, -1.057e-07, 1.0, -2.451e-08, 0.0, 1.0, -2.451e-08, 0.0, 1.0, -2.451e-08, 0.0, 1.0, -2.451e-08, 0.0, 0.0, -2.187e-07, 1.0, 0.0, -2.187e-07, 1.0, 0.0, -2.187e-07, 1.0])] * 3)])
me_mirror_002 = bpy.data.meshes.new('Mirror.002')
me_mirror_002.from_pydata([(1.0, -1.0, -4.371e-08), (1.0, -1.0, 0.2), (-1.0, -1.0, 0.2), (-1.0, -1.0, -4.371e-08), (-1.0, 1.0, 0.2), (-1.0, 1.0, 4.371e-08), (1.0, 1.0, 4.371e-08), (1.0, 1.0, 0.2), (-0.7157, -0.7157, 0.2), (0.7157, 0.7157, 0.2), (0.7157, -0.7157, 0.2), (-0.7157, 0.7157, 0.2), (0.7864, -0.645, 1.7), (-0.645, 0.7864, 1.7), (0.7864, -0.645, 0.2), (-0.645, 0.7864, 0.2), (-0.7157, 0.7157, 0.2), (-0.7157, 0.7157, 0.2), (0.645, -0.7864, 1.7), (-0.7864, 0.645, 1.7), (0.645, -0.7864, 0.2), (-0.7864, 0.645, 0.2), (0.7864, -0.645, 1.7), (-0.645, 0.7864, 1.7), (0.7864, -0.645, 0.2), (-0.645, 0.7864, 0.2), (0.645, -0.7864, 1.7), (-0.7864, 0.645, 1.7), (0.645, -0.7864, 0.2), (-0.7864, 0.645, 0.2), (-0.5692, 0.7106, 1.593), (0.7106, -0.5692, 1.593), (0.7106, -0.5692, 0.3072), (-0.5692, 0.7106, 0.3072), (-0.7106, 0.5692, 1.593), (-0.7106, 0.5692, 0.3072), (0.5692, -0.7106, 0.3072), (0.5692, -0.7106, 1.593), (0.6753, -0.6046, 1.593), (-0.6046, 0.6753, 1.593), (-0.6046, 0.6753, 0.3072), (0.6753, -0.6046, 0.3072), (-0.6753, 0.6046, 0.3072), (-0.6753, 0.6046, 1.593), (0.6046, -0.6753, 1.593), (0.6046, -0.6753, 0.3072), (0.7157, -0.7157, 0.2), (-0.7157, 0.7157, 0.2), (0.7157, 0.7157, 0.2)], [(15, 11), (14, 10), (11, 16), (16, 17), (17, 21)], [(0, 1, 2, 3), (3, 2, 4, 5), (5, 6, 0, 3), (6, 7, 1, 0), (5, 4, 7, 6), (10, 8, 2, 1), (9, 10, 1, 7), (8, 11, 4, 2), (11, 9, 7, 4), (8, 10, 11), (9, 11, 47, 48), (18, 19, 27, 26), (21, 20, 28, 29), (13, 15, 21, 19), (14, 12, 18, 20), (13, 19, 18, 12), (31, 32, 41, 38), (36, 37, 44, 45), (14, 15, 25, 24), (19, 21, 29, 27), (13, 12, 22, 23), (20, 18, 26, 28), (15, 13, 23, 25), (12, 14, 24, 22), (23, 22, 31, 30), (22, 24, 32, 31), (24, 25, 33, 32), (25, 23, 30, 33), (27, 29, 35, 34), (29, 28, 36, 35), (28, 26, 37, 36), (26, 27, 34, 37), (39, 38, 41, 40), (30, 31, 38, 39), (32, 33, 40, 41), (33, 30, 39, 40), (43, 42, 45, 44), (37, 34, 43, 44), (35, 36, 45, 42), (34, 35, 42, 43), (47, 46, 48), (10, 9, 48, 46), (11, 10, 46, 47)])
me_mirror_002.polygons.foreach_set('use_smooth', [1, 1, 1, 1, 1, 1, 1, 1, 1, 1, 1, 0, 0, 0, 0, 0, 0, 0, 0, 0, 0, 0, 0, 0, 0, 0, 0, 0, 0, 0, 0, 0, 0, 0, 0, 0, 0, 0, 0, 0, 1, 1, 1])
me_mirror_002.polygons.foreach_set('material_index', [0, 0, 0, 0, 0, 0, 0, 0, 0, 0, 0, 0, 0, 0, 0, 0, 0, 0, 0, 0, 0, 0, 0, 0, 0, 0, 0, 0, 0, 0, 0, 0, 1, 0, 0, 0, 1, 0, 0, 0, 0, 0, 0])
_k = set([(0, 1), (0, 3), (0, 6), (1, 2), (1, 7), (2, 3), (2, 4), (3, 5), (4, 5), (4, 7), (5, 6), (6, 7), (9, 10), (9, 11), (46, 48), (47, 48)])
me_mirror_002.attributes.new('sharp_edge', 'BOOLEAN', 'EDGE').data.foreach_set('value', [ (min(e.vertices), max(e.vertices)) in _k for e in me_mirror_002.edges])
_uv = me_mirror_002.uv_layers.new(name='UVMap')
_uv.uv.foreach_set('vector', [0.9803, 0.192, 0.9803, 0.292, -0.01972, 0.292, -0.01972, 0.192, -0.01972, 0.192, -0.01972, 0.292, 0.9803, 0.292, 0.9803, 0.192, -0.01972, 0.9803, 0.9803, 0.9803, 0.9803, -0.01972, -0.01972, -0.01972, 0.9803, 0.192, 0.9803, 0.292, -0.01972, 0.292, -0.01972, 0.192, -0.01972, 0.192, -0.01972, 0.292, 0.9803, 0.292, 0.9803, 0.192, 0.8381, 0.1224, 0.1224, 0.1224, -0.01972, -0.01972, 0.9803, -0.01972, 0.8381, 0.8381, 0.8381, 0.1224, 0.9803, -0.01972, 0.9803, 0.9803, 0.1224, 0.1224, 0.1224, 0.8381, -0.01972, 0.9803, -0.01972, -0.01972, 0.1224, 0.8381, 0.8381, 0.8381, 0.9803, 0.9803, -0.01972, 0.9803, 0.1224, 0.1224, 0.8381, 0.1224, 0.1224, 0.8381, 0.8381, 0.8381, 0.1224, 0.8381, 0.1224, 0.8381, 0.8381, 0.8381, 0.0, 0.0, 0.0, 0.0, 0.0, 0.0, 0.0, 0.0, 0.0, 0.0, 0.0, 0.0, 0.0, 0.0, 0.0, 0.0, 0.0, 0.0, 0.0, 0.0, 0.0, 0.0, 0.0, 0.0, 0.8381, 0.1224, 0.0, 0.0, 0.0, 0.0, 0.8381, 0.1224, 0.0, 0.0, 0.0, 0.0, 0.0, 0.0, 0.0, 0.0, 0.05001, 0.007304, 0.7438, 0.1086, 0.7438, 0.1086, 0.05001, 0.007304, 0.7438, 0.1086, 0.05001, 0.007304, 0.05001, 0.007304, 0.7438, 0.1086, 0.0, 0.0, 0.0, 0.0, 0.0, 0.0, 0.0, 0.0, 0.0, 0.0, 0.0, 0.0, 0.0, 0.0, 0.0, 0.0, 0.0, 0.0, 0.0, 0.0, 0.0, 0.0, 0.0, 0.0, 0.8381, 0.1224, 0.0, 0.0, 0.0, 0.0, 0.8381, 0.1224, 0.0, 0.0, 0.0, 0.0, 0.0, 0.0, 0.0, 0.0, 0.0, 0.0, 0.8381, 0.1224, 0.8381, 0.1224, 0.0, 0.0, 0.0, 0.0, 0.0, 0.0, 0.05001, 0.007304, 0.009868, 0.001442, 0.0, 0.0, 0.8381, 0.1224, 0.7438, 0.1086, 0.05001, 0.007304, 0.8381, 0.1224, 0.0, 0.0, 0.0345, 0.005039, 0.7438, 0.1086, 0.0, 0.0, 0.0, 0.0, 0.009868, 0.001442, 0.0345, 0.005039, 0.0, 0.0, 0.0, 0.0, 0.0345, 0.005039, 0.009868, 0.001442, 0.0, 0.0, 0.8381, 0.1224, 0.7438, 0.1086, 0.0345, 0.005039, 0.8381, 0.1224, 0.0, 0.0, 0.05001, 0.007304, 0.7438, 0.1086, 0.0, 0.0, 0.0, 0.0, 0.009868, 0.001442, 0.05001, 0.007304, 0.009868, 0.001442, 0.05001, 0.007304, 0.7438, 0.1086, 0.0345, 0.005039, 0.009868, 0.001442, 0.05001, 0.007304, 0.05001, 0.007304, 0.009868, 0.001442, 0.7438, 0.1086, 0.0345, 0.005039, 0.0345, 0.005039, 0.7438, 0.1086, 0.0345, 0.005039, 0.009868, 0.001442, 0.009868, 0.001442, 0.0345, 0.005039, 0.009868, 0.001442, 0.0345, 0.005039, 0.7438, 0.1086, 0.05001, 0.007304, 0.05001, 0.007304, 0.009868, 0.001442, 0.009868, 0.001442, 0.05001, 0.007304, 0.0345, 0.005039, 0.7438, 0.1086, 0.7438, 0.1086, 0.0345, 0.005039, 0.009868, 0.001442, 0.0345, 0.005039, 0.0345, 0.005039, 0.009868, 0.001442, 0.1224, 0.8381, 0.8381, 0.1224, 0.8381, 0.8381, 0.8381, 0.1224, 0.8381, 0.8381, 0.8381, 0.8381, 0.8381, 0.1224, 0.1224, 0.8381, 0.8381, 0.1224, 0.8381, 0.1224, 0.1224, 0.8381])
me_mirror_002.materials.append(mat_mirror_base)
me_mirror_002.materials.append(mat_screen)
me_mirror_002.materials.append(mat_receiver)
me_mirror_002.use_remesh_fix_poles = True
me_mirror_002.use_remesh_preserve_attributes = False
me_mirror_002.update()
me_mirror_002.normals_split_custom_set([tuple(v) for v in zip(*[iter([0.0, -1.0, 0.0, 0.0, -1.0, 0.0, 0.0, -1.0, 0.0, 0.0, -1.0, 0.0, -1.0, 0.0, 0.0, -1.0, 0.0, 0.0, -1.0, 0.0, 0.0, -1.0, 0.0, 0.0, 0.0, 4.371e-08, -1.0, 0.0, 4.371e-08, -1.0, 0.0, 4.371e-08, -1.0, 0.0, 4.371e-08, -1.0, 1.0, 0.0, 0.0, 1.0, 0.0, 0.0, 1.0, 0.0, 0.0, 1.0, 0.0, 0.0, 0.0, 1.0, 0.0, 0.0, 1.0, 0.0, 0.0, 1.0, 0.0, 0.0, 1.0, 0.0, 0.0, -2.992e-08, 1.0, 0.0, -4.635e-08, 1.0, 0.0, -4.792e-08, 1.0, 0.0, -4.792e-08, 1.0, 0.0, -4.792e-08, 1.0, 0.0, -2.992e-08, 1.0, 0.0, -4.792e-08, 1.0, 0.0, -4.792e-08, 1.0, 0.0, -4.635e-08, 1.0, 0.0, -2.992e-08, 1.0, 0.0, -4.792e-08, 1.0, 0.0, -4.792e-08, 1.0, 0.0, -2.992e-08, 1.0, 0.0, -4.792e-08, 1.0, 0.0, -4.792e-08, 1.0, 0.0, -4.792e-08, 1.0, 0.0, -4.635e-08, 1.0, 0.0, -2.992e-08, 1.0, 0.0, -2.992e-08, 1.0, 0.0, 0.0, 1.0, 0.0, -2.992e-08, 1.0, 0.0, -8.328e-09, 1.0, 0.0, 0.0, 1.0, 0.0, 0.0, 1.0, 0.0, 0.0, 1.0, 0.0, 0.0, 1.0, 0.0, 0.0, 1.0, 0.0, 0.0, 1.0, 0.0, 0.0, 1.0, 0.0, 0.0, 1.0, 0.0, 0.0, 1.0, -0.7071, 0.7071, 2.484e-08, -0.7071, 0.7071, 2.484e-08, -0.7071, 0.7071, 2.484e-08, -0.7071, 0.7071, 2.484e-08, 0.7071, -0.7071, -2.484e-08, 0.7071, -0.7071, -2.484e-08, 0.7071, -0.7071, -2.484e-08, 0.7071, -0.7071, -2.484e-08, 1.104e-07, 0.0, 1.0, 1.104e-07, 0.0, 1.0, 1.104e-07, 0.0, 1.0, 1.104e-07, 0.0, 1.0, -0.7071, 0.7071, 2.898e-08, -0.7071, 0.7071, 2.898e-08, -0.7071, 0.7071, 2.898e-08, -0.7071, 0.7071, 2.898e-08, -0.7071, 0.7071, 5.795e-08, -0.7071, 0.7071, 5.795e-08, -0.7071, 0.7071, 5.795e-08, -0.7071, 0.7071, 5.795e-08, 0.0, 0.0, 1.0, 0.0, 0.0, 1.0, 0.0, 0.0, 1.0, 0.0, 0.0, 1.0, 0.0, 0.0, 0.0, 0.0, 0.0, 0.0, 0.0, 0.0, 0.0, 0.0, 0.0, 0.0, 0.0, 0.0, 1.0, 0.0, 0.0, 1.0, 0.0, 0.0, 1.0, 0.0, 0.0, 1.0, 0.0, 0.0, 0.0, 0.0, 0.0, 0.0, 0.0, 0.0, 0.0, 0.0, 0.0, 0.0, 0.0, 0.0, 0.0, 0.0, 0.0, 0.0, 0.0, 0.0, 0.0, 0.0, 0.0, 0.0, 0.0, 0.0, 0.0, 0.0, 0.0, 0.0, 0.0, 0.0, 0.0, 0.0, 0.0, 0.0, 0.7071, 0.7071, 3.627e-08, 0.7071, 0.7071, 3.627e-08, 0.7071, 0.7071, 3.627e-08, 0.7071, 0.7071, 3.627e-08, 0.7071, 0.7071, 0.0, 0.7071, 0.7071, 0.0, 0.7071, 0.7071, 0.0, 0.7071, 0.7071, 0.0, 0.7071, 0.7071, 0.0, 0.7071, 0.7071, 0.0, 0.7071, 0.7071, 0.0, 0.7071, 0.7071, 0.0, 0.7071, 0.7071, 7.488e-08, 0.7071, 0.7071, 7.488e-08, 0.7071, 0.7071, 7.488e-08, 0.7071, 0.7071, 7.488e-08, -0.7071, -0.7071, -4.992e-08, -0.7071, -0.7071, -4.992e-08, -0.7071, -0.7071, -4.992e-08, -0.7071, -0.7071, -4.992e-08, -0.7071, -0.7071, 0.0, -0.7071, -0.7071, 0.0, -0.7071, -0.7071, 0.0, -0.7071, -0.7071, 0.0, -0.7071, -0.7071, 0.0, -0.7071, -0.7071, 0.0, -0.7071, -0.7071, 0.0, -0.7071, -0.7071, 0.0, -0.7071, -0.7071, 0.0, -0.7071, -0.7071, 0.0, -0.7071, -0.7071, 0.0, -0.7071, -0.7071, 0.0, 0.7071, 0.7071, 3.202e-08, 0.7071, 0.7071, 3.202e-08, 0.7071, 0.7071, 3.202e-08, 0.7071, 0.7071, 3.202e-08, 0.0, 0.0, -1.0, 0.0, 0.0, -1.0, 0.0, 0.0, -1.0, 0.0, 0.0, -1.0, 0.0, -2.329e-08, 1.0, 0.0, -2.329e-08, 1.0, 0.0, -2.329e-08, 1.0, 0.0, -2.329e-08, 1.0, 0.7071, -0.7071, -2.898e-08, 0.7071, -0.7071, -2.898e-08, 0.7071, -0.7071, -2.898e-08, 0.7071, -0.7071, -2.898e-08, -0.7071, -0.7071, -3.202e-08, -0.7071, -0.7071, -3.202e-08, -0.7071, -0.7071, -3.202e-08, -0.7071, -0.7071, -3.202e-08, 0.0, 0.0, -1.0, 0.0, 0.0, -1.0, 0.0, 0.0, -1.0, 0.0, 0.0, -1.0, 0.0, -2.329e-08, 1.0, 0.0, -2.329e-08, 1.0, 0.0, -2.329e-08, 1.0, 0.0, -2.329e-08, 1.0, 0.7071, -0.7071, -5.795e-08, 0.7071, -0.7071, -5.795e-08, 0.7071, -0.7071, -5.795e-08, 0.7071, -0.7071, -5.795e-08, 0.0, -8.328e-09, 1.0, 0.0, -8.328e-09, 1.0, 0.0, -4.164e-08, 1.0, 0.0, -2.992e-08, 1.0, 0.0, 0.0, 1.0, 0.0, 0.0, 1.0, 0.0, -8.328e-09, 1.0, 0.0, -2.992e-08, 1.0, 0.0, -2.992e-08, 1.0, 0.0, -8.328e-09, 1.0, 0.0, -8.328e-09, 1.0])] * 3)])
me_mirror_003 = bpy.data.meshes.new('Mirror.003')
me_mirror_003.from_pydata([(1.0, -1.0, -1.629e-07), (1.0, -1.0, 0.2), (-1.0, -1.0, 0.2), (-1.0, -1.0, -1.629e-07), (-1.0, 1.0, 0.2), (-1.0, 1.0, 1.629e-07), (1.0, 1.0, 1.629e-07), (1.0, 1.0, 0.2), (-0.7157, 0.7157, 0.2), (-0.7157, 0.7157, 0.2), (-0.8201, -0.4201, 0.2), (-0.8201, -0.2, 0.2), (-0.8201, 0.2, 0.2), (-0.8201, 0.4201, 0.2), (-1.0, -0.6, -9.775e-08), (-1.0, -0.2, -3.258e-08), (-1.0, 0.2, 3.258e-08), (-1.0, 0.6, 9.775e-08), (1.0, -0.6, -9.775e-08), (1.0, -0.2, -3.258e-08), (1.0, 0.2, 3.258e-08), (1.0, 0.6, 9.775e-08), (0.8201, -0.4201, 0.2), (0.8201, -0.2, 0.2), (0.8201, 0.2, 0.2), (0.8201, 0.4201, 0.2), (-1.0, -0.6, 0.2), (-1.0, -0.2, 0.2), (-1.0, 0.2, 0.2), (-1.0, 0.6, 0.2), (1.0, -0.6, 0.2), (1.0, -0.2, 0.2), (1.0, 0.2, 0.2), (1.0, 0.6, 0.2), (0.5706, -0.1392, 0.3629), (-0.5706, -0.1392, 0.3629), (0.5706, 0.1392, 0.3629), (-0.5706, 0.1392, 0.3629), (-0.5706, -0.2923, 0.3629), (-0.5706, 0.2923, 0.3629), (0.5706, -0.2923, 0.3629), (0.5706, 0.2923, 0.3629), (0.5706, -0.1392, 1.663), (-0.5706, -0.1392, 1.663), (0.5706, 0.1392, 1.663), (-0.5706, 0.1392, 1.663), (-0.5706, -0.2923, 1.663), (-0.5706, 0.2923, 1.663), (0.5706, -0.2923, 1.663), (0.5706, 0.2923, 1.663), (-0.3614, -0.2923, 0.5722), (0.3614, -0.2923, 0.5722), (0.3614, -0.2923, 1.454), (-0.3614, -0.2923, 1.454), (0.3614, 0.2923, 0.5722), (-0.3614, 0.2923, 0.5722), (-0.3614, 0.2923, 1.454), (0.3614, 0.2923, 1.454), (0.3769, -0.06594, 1.711), (0.3769, 0.06594, 1.711), (-0.3769, 0.06594, 1.711), (-0.3769, -0.06594, 1.711), (0.3575, -0.0616, 1.727), (0.3575, 0.0616, 1.727), (-0.3575, -0.0616, 1.727), (-0.3575, 0.0616, 1.727), (0.07358, -0.02069, 2.031), (0.07358, 0.02069, 2.031), (-0.07358, -0.02069, 2.031), (-0.07358, 0.02069, 2.031), (0.5044, -0.07294, 1.663), (-0.5044, -0.07294, 1.663), (0.5044, 0.07294, 1.663), (-0.5044, 0.07294, 1.663), (-0.3913, 0.05659, 1.762), (0.3913, 0.05659, 1.762), (0.3913, -0.05659, 1.762), (-0.3913, -0.05659, 1.762), (0.09467, -0.01369, 2.079), (-0.09467, -0.01369, 2.079), (0.09467, 0.01369, 2.079), (-0.09467, 0.01369, 2.079), (0.3769, -0.046, 1.708), (-0.3769, -0.046, 1.708), (0.3575, -0.04166, 1.725), (-0.3575, -0.04166, 1.725), (0.07358, -0.0007456, 2.028), (-0.07358, -0.0007456, 2.028), (0.3769, 0.04979, 1.708), (-0.3769, 0.04979, 1.708), (-0.3575, 0.04545, 1.725), (0.3575, 0.04545, 1.725), (0.07358, 0.004536, 2.029), (-0.07358, 0.004536, 2.029)], [(8, 9)], [(0, 1, 2, 3), (17, 29, 4, 5), (14, 18, 0, 3), (18, 30, 1, 0), (5, 4, 7, 6), (33, 7, 4, 29), (1, 30, 26, 2), (11, 10, 38, 35), (13, 12, 37, 39), (23, 24, 36, 34), (6, 7, 33, 21), (21, 33, 32, 20), (20, 32, 31, 19), (19, 31, 30, 18), (5, 6, 21, 17), (17, 21, 20, 16), (16, 20, 19, 15), (15, 19, 18, 14), (3, 2, 26, 14), (14, 26, 27, 15), (15, 27, 28, 16), (16, 28, 29, 17), (10, 11, 27, 26), (11, 12, 28, 27), (12, 13, 29, 28), (23, 22, 30, 31), (24, 23, 31, 32), (25, 24, 32, 33), (22, 10, 26, 30), (13, 25, 33, 29), (37, 35, 43, 45), (40, 34, 42, 48), (36, 41, 49, 44), (25, 13, 39, 41), (24, 25, 41, 36), (22, 23, 34, 40), (12, 11, 35, 37), (10, 22, 40, 38), (48, 42, 43, 46), (64, 61, 83, 85), (44, 49, 47, 45), (50, 51, 54, 55), (34, 36, 44, 42), (39, 37, 45, 47), (35, 38, 46, 43), (38, 40, 51, 50), (40, 48, 52, 51), (48, 46, 53, 52), (46, 38, 50, 53), (41, 39, 55, 54), (39, 47, 56, 55), (47, 49, 57, 56), (49, 41, 54, 57), (53, 56, 57, 52), (50, 55, 56, 53), (52, 57, 54, 51), (42, 44, 72, 70), (44, 45, 73, 72), (45, 43, 71, 73), (43, 42, 70, 71), (74, 77, 79, 81), (70, 72, 75, 76), (73, 71, 77, 74), (78, 80, 81, 79), (76, 75, 80, 78), (65, 69, 93, 90), (58, 61, 71, 70), (60, 59, 72, 73), (65, 60, 73, 74), (59, 63, 75, 72), (62, 58, 70, 76), (61, 64, 77, 71), (68, 66, 78, 79), (67, 69, 81, 80), (64, 68, 79, 77), (69, 65, 74, 81), (66, 62, 76, 78), (63, 67, 80, 75), (84, 86, 87, 85, 83, 82), (62, 66, 86, 84), (68, 64, 85, 87), (66, 68, 87, 86), (58, 62, 84, 82), (61, 58, 82, 83), (90, 93, 92, 91, 88, 89), (69, 67, 92, 93), (63, 59, 88, 91), (59, 60, 89, 88), (60, 65, 90, 89), (67, 63, 91, 92)])
me_mirror_003.polygons.foreach_set('material_index', [0, 0, 0, 0, 0, 0, 0, 0, 0, 0, 0, 0, 0, 0, 0, 0, 0, 0, 0, 0, 0, 0, 0, 0, 0, 0, 0, 0, 0, 0, 0, 0, 0, 0, 0, 0, 0, 0, 0, 0, 0, 1, 0, 0, 0, 0, 0, 0, 0, 0, 0, 0, 0, 1, 1, 1, 0, 0, 0, 0, 0, 0, 0, 0, 0, 0, 0, 0, 0, 0, 0, 0, 0, 0, 0, 0, 0, 0, 2, 0, 0, 0, 0, 0, 2, 0, 0, 0, 0, 0])
_uv = me_mirror_003.uv_layers.new(name='UVMap')
_uv.uv.foreach_set('vector', [0.9803, 0.192, 0.9803, 0.292, -0.01972, 0.292, -0.01972, 0.192, 0.7803, 0.192, 0.7803, 0.292, 0.9803, 0.292, 0.9803, 0.192, -0.01972, 0.1803, 0.9803, 0.1803, 0.9803, -0.01972, -0.01972, -0.01972, 0.1803, 0.192, 0.1803, 0.292, -0.01972, 0.292, -0.01972, 0.192, -0.01972, 0.192, -0.01972, 0.292, 0.9803, 0.292, 0.9803, 0.192, 0.7803, 0.292, 0.9803, 0.292, -0.01972, 0.292, -0.01972, 0.292, -0.01972, 0.292, 0.1803, 0.292, -0.01972, 0.292, -0.01972, 0.292, 0.01627, 0.292, 0.006621, 0.292, 0.006621, 0.292, 0.01627, 0.292, 0.04391, 0.292, 0.03426, 0.292, 0.03426, 0.292, 0.04391, 0.292, 0.3443, 0.292, 0.5263, 0.292, 0.5263, 0.292, 0.3443, 0.292, 0.9803, 0.192, 0.9803, 0.292, 0.7803, 0.292, 0.7803, 0.192, 0.7803, 0.192, 0.7803, 0.292, 0.5803, 0.292, 0.5803, 0.192, 0.5803, 0.192, 0.5803, 0.292, 0.3803, 0.292, 0.3803, 0.192, 0.3803, 0.192, 0.3803, 0.292, 0.1803, 0.292, 0.1803, 0.192, -0.01972, 0.9803, 0.9803, 0.9803, 0.9803, 0.7803, -0.01972, 0.7803, -0.01972, 0.7803, 0.9803, 0.7803, 0.9803, 0.5803, -0.01972, 0.5803, -0.01972, 0.5803, 0.9803, 0.5803, 0.9803, 0.3803, -0.01972, 0.3803, -0.01972, 0.3803, 0.9803, 0.3803, 0.9803, 0.1803, -0.01972, 0.1803, -0.01972, 0.192, -0.01972, 0.292, 0.1803, 0.292, 0.1803, 0.192, 0.1803, 0.192, 0.1803, 0.292, 0.3803, 0.292, 0.3803, 0.192, 0.3803, 0.192, 0.3803, 0.292, 0.5803, 0.292, 0.5803, 0.192, 0.5803, 0.192, 0.5803, 0.292, 0.7803, 0.292, 0.7803, 0.192, 0.006621, 0.292, 0.01627, 0.292, -0.01972, 0.292, -0.01972, 0.292, 0.01627, 0.292, 0.03426, 0.292, -0.01972, 0.292, -0.01972, 0.292, 0.03426, 0.292, 0.04391, 0.292, -0.01972, 0.292, -0.01972, 0.292, 0.3443, 0.292, 0.2439, 0.292, 0.1803, 0.292, 0.3803, 0.292, 0.5263, 0.292, 0.3443, 0.292, 0.3803, 0.292, 0.5803, 0.292, 0.6267, 0.292, 0.5263, 0.292, 0.5803, 0.292, 0.7803, 0.292, 0.2439, 0.292, 0.006621, 0.292, -0.01972, 0.292, 0.1803, 0.292, 0.04391, 0.292, 0.6267, 0.292, 0.7803, 0.292, -0.01972, 0.292, 0.03426, 0.292, 0.01627, 0.292, 0.01627, 0.292, 0.03426, 0.292, 0.2439, 0.292, 0.3443, 0.292, 0.3443, 0.292, 0.2439, 0.292, 0.5263, 0.292, 0.6267, 0.292, 0.6267, 0.292, 0.5263, 0.292, 0.6267, 0.292, 0.04391, 0.292, 0.04391, 0.292, 0.6267, 0.292, 0.5263, 0.292, 0.6267, 0.292, 0.6267, 0.292, 0.5263, 0.292, 0.2439, 0.292, 0.3443, 0.292, 0.3443, 0.292, 0.2439, 0.292, 0.03426, 0.292, 0.01627, 0.292, 0.01627, 0.292, 0.03426, 0.292, 0.006621, 0.292, 0.2439, 0.292, 0.2439, 0.292, 0.006621, 0.292, 0.2439, 0.292, 0.3443, 0.292, 0.01627, 0.292, 0.006621, 0.292, 0.07058, 0.292, 0.06949, 0.292, 0.06949, 0.292, 0.07058, 0.292, 0.5263, 0.292, 0.6267, 0.292, 0.04391, 0.292, 0.03426, 0.292, 0.05012, 0.292, 0.2004, 0.292, 0.5198, 0.292, 0.1507, 0.292, 0.3443, 0.292, 0.5263, 0.292, 0.5263, 0.292, 0.3443, 0.292, 0.04391, 0.292, 0.03426, 0.292, 0.03426, 0.292, 0.04391, 0.292, 0.01627, 0.292, 0.006621, 0.292, 0.006621, 0.292, 0.01627, 0.292, 0.006621, 0.292, 0.2439, 0.292, 0.2004, 0.292, 0.05012, 0.292, 0.2439, 0.292, 0.2439, 0.292, 0.2004, 0.292, 0.2004, 0.292, 0.2439, 0.292, 0.006621, 0.292, 0.05012, 0.292, 0.2004, 0.292, 0.006621, 0.292, 0.006621, 0.292, 0.05012, 0.292, 0.05012, 0.292, 0.6267, 0.292, 0.04391, 0.292, 0.1507, 0.292, 0.5198, 0.292, 0.04391, 0.292, 0.04391, 0.292, 0.1507, 0.292, 0.1507, 0.292, 0.04391, 0.292, 0.6267, 0.292, 0.5198, 0.292, 0.1507, 0.292, 0.6267, 0.292, 0.6267, 0.292, 0.5198, 0.292, 0.5198, 0.292, 0.05012, 0.292, 0.1507, 0.292, 0.5198, 0.292, 0.2004, 0.292, 0.05012, 0.292, 0.1507, 0.292, 0.1507, 0.292, 0.05012, 0.292, 0.2004, 0.292, 0.5198, 0.292, 0.5198, 0.292, 0.2004, 0.292, 0.3443, 0.292, 0.5263, 0.292, 0.4577, 0.292, 0.3653, 0.292, 0.5263, 0.292, 0.03426, 0.292, 0.05527, 0.292, 0.4577, 0.292, 0.03426, 0.292, 0.01627, 0.292, 0.04284, 0.292, 0.05527, 0.292, 0.01627, 0.292, 0.3443, 0.292, 0.3653, 0.292, 0.04284, 0.292, 0.05527, 0.292, 0.04284, 0.292, 0.04284, 0.292, 0.05527, 0.292, 0.3653, 0.292, 0.4577, 0.292, 0.4577, 0.292, 0.3653, 0.292, 0.05527, 0.292, 0.04284, 0.292, 0.04284, 0.292, 0.05527, 0.292, 0.3653, 0.292, 0.4577, 0.292, 0.05527, 0.292, 0.04284, 0.292, 0.3653, 0.292, 0.4577, 0.292, 0.4577, 0.292, 0.3653, 0.292, 0.08989, 0.292, 0.1286, 0.292, 0.1286, 0.292, 0.08989, 0.292, 0.3387, 0.292, 0.06949, 0.292, 0.04284, 0.292, 0.3653, 0.292, 0.08853, 0.292, 0.4244, 0.292, 0.4577, 0.292, 0.05527, 0.292, 0.08989, 0.292, 0.08853, 0.292, 0.05527, 0.292, 0.05527, 0.292, 0.4244, 0.292, 0.4231, 0.292, 0.4577, 0.292, 0.4577, 0.292, 0.3376, 0.292, 0.3387, 0.292, 0.3653, 0.292, 0.3653, 0.292, 0.06949, 0.292, 0.07058, 0.292, 0.04284, 0.292, 0.04284, 0.292, 0.1016, 0.292, 0.3065, 0.292, 0.3653, 0.292, 0.04284, 0.292, 0.3844, 0.292, 0.1286, 0.292, 0.05527, 0.292, 0.4577, 0.292, 0.07058, 0.292, 0.1016, 0.292, 0.04284, 0.292, 0.04284, 0.292, 0.1286, 0.292, 0.08989, 0.292, 0.05527, 0.292, 0.05527, 0.292, 0.3065, 0.292, 0.3376, 0.292, 0.3653, 0.292, 0.3653, 0.292, 0.4231, 0.292, 0.3844, 0.292, 0.4577, 0.292, 0.4577, 0.292, 0.3376, 0.292, 0.3065, 0.292, 0.1016, 0.292, 0.07058, 0.292, 0.06949, 0.292, 0.3387, 0.292, 0.3376, 0.292, 0.3065, 0.292, 0.3065, 0.292, 0.3376, 0.292, 0.1016, 0.292, 0.07058, 0.292, 0.07058, 0.292, 0.1016, 0.292, 0.3065, 0.292, 0.1016, 0.292, 0.1016, 0.292, 0.3065, 0.292, 0.3387, 0.292, 0.3376, 0.292, 0.3376, 0.292, 0.3387, 0.292, 0.06949, 0.292, 0.3387, 0.292, 0.3387, 0.292, 0.06949, 0.292, 0.08989, 0.292, 0.1286, 0.292, 0.3844, 0.292, 0.4231, 0.292, 0.4244, 0.292, 0.08853, 0.292, 0.1286, 0.292, 0.3844, 0.292, 0.3844, 0.292, 0.1286, 0.292, 0.4231, 0.292, 0.4244, 0.292, 0.4244, 0.292, 0.4231, 0.292, 0.4244, 0.292, 0.08853, 0.292, 0.08853, 0.292, 0.4244, 0.292, 0.08853, 0.292, 0.08989, 0.292, 0.08989, 0.292, 0.08853, 0.292, 0.3844, 0.292, 0.4231, 0.292, 0.4231, 0.292, 0.3844, 0.292])
me_mirror_003.materials.append(mat_mirror_base)
me_mirror_003.materials.append(mat_screen)
me_mirror_003.materials.append(mat_receiver)
me_mirror_003.use_remesh_fix_poles = True
me_mirror_003.use_remesh_preserve_attributes = False
me_mirror_003.update()
me_mirror_003.normals_split_custom_set([tuple(v) for v in zip(*[iter([0.0, -1.0, 0.0, 0.0, -1.0, 0.0, 0.0, -1.0, 0.0, 0.0, -1.0, 0.0, -1.0, 0.0, 0.0, -1.0, 0.0, 0.0, -1.0, 0.0, 0.0, -1.0, 0.0, 0.0, 0.0, 1.629e-07, -1.0, 0.0, 1.629e-07, -1.0, 0.0, 1.629e-07, -1.0, 0.0, 1.629e-07, -1.0, 1.0, 0.0, 0.0, 1.0, 0.0, 0.0, 1.0, 0.0, 0.0, 1.0, 0.0, 0.0, 0.0, 1.0, 2.98e-07, 0.0, 1.0, 2.98e-07, 0.0, 1.0, 2.98e-07, 0.0, 1.0, 2.98e-07, 0.0, -1.49e-07, 1.0, 0.0, -1.49e-07, 1.0, 0.0, -1.49e-07, 1.0, 0.0, -1.49e-07, 1.0, 0.0, -1.49e-07, 1.0, 0.0, -1.49e-07, 1.0, 0.0, -1.49e-07, 1.0, 0.0, -1.49e-07, 1.0, -0.5469, 0.0, 0.8372, -0.5469, 0.0, 0.8372, -0.5469, 0.0, 0.8372, -0.5469, 0.0, 0.8372, -0.5469, -2.302e-07, 0.8372, -0.5469, -2.302e-07, 0.8372, -0.5469, -2.302e-07, 0.8372, -0.5469, -2.302e-07, 0.8372, 0.5469, -1.058e-07, 0.8372, 0.5469, -1.058e-07, 0.8372, 0.5469, -1.058e-07, 0.8372, 0.5469, -1.058e-07, 0.8372, 1.0, 0.0, 0.0, 1.0, 0.0, 0.0, 1.0, 0.0, 0.0, 1.0, 0.0, 0.0, 1.0, 1.863e-07, 0.0, 1.0, 1.863e-07, 0.0, 1.0, 1.863e-07, 0.0, 1.0, 1.863e-07, 0.0, 1.0, 0.0, 0.0, 1.0, 0.0, 0.0, 1.0, 0.0, 0.0, 1.0, 0.0, 0.0, 1.0, 1.863e-07, 0.0, 1.0, 1.863e-07, 0.0, 1.0, 1.863e-07, 0.0, 1.0, 1.863e-07, 0.0, 0.0, 1.629e-07, -1.0, 0.0, 1.629e-07, -1.0, 0.0, 1.629e-07, -1.0, 0.0, 1.629e-07, -1.0, 0.0, 1.629e-07, -1.0, 0.0, 1.629e-07, -1.0, 0.0, 1.629e-07, -1.0, 0.0, 1.629e-07, -1.0, 0.0, 1.629e-07, -1.0, 0.0, 1.629e-07, -1.0, 0.0, 1.629e-07, -1.0, 0.0, 1.629e-07, -1.0, 0.0, 1.629e-07, -1.0, 0.0, 1.629e-07, -1.0, 0.0, 1.629e-07, -1.0, 0.0, 1.629e-07, -1.0, -1.0, 0.0, 0.0, -1.0, 0.0, 0.0, -1.0, 0.0, 0.0, -1.0, 0.0, 0.0, -1.0, 1.863e-07, 0.0, -1.0, 1.863e-07, 0.0, -1.0, 1.863e-07, 0.0, -1.0, 1.863e-07, 0.0, -1.0, 0.0, 0.0, -1.0, 0.0, 0.0, -1.0, 0.0, 0.0, -1.0, 0.0, 0.0, -1.0, 1.863e-07, 0.0, -1.0, 1.863e-07, 0.0, -1.0, 1.863e-07, 0.0, -1.0, 1.863e-07, 0.0, 0.0, -1.442e-07, 1.0, 0.0, -1.442e-07, 1.0, 0.0, -1.442e-07, 1.0, 0.0, -1.442e-07, 1.0, 0.0, -1.863e-07, 1.0, 0.0, -1.863e-07, 1.0, 0.0, -1.863e-07, 1.0, 0.0, -1.863e-07, 1.0, 1.336e-07, -1.923e-07, 1.0, 1.336e-07, -1.923e-07, 1.0, 1.336e-07, -1.923e-07, 1.0, 1.336e-07, -1.923e-07, 1.0, 0.0, -1.442e-07, 1.0, 0.0, -1.442e-07, 1.0, 0.0, -1.442e-07, 1.0, 0.0, -1.442e-07, 1.0, 0.0, -1.863e-07, 1.0, 0.0, -1.863e-07, 1.0, 0.0, -1.863e-07, 1.0, 0.0, -1.863e-07, 1.0, -1.336e-07, -1.923e-07, 1.0, -1.336e-07, -1.923e-07, 1.0, -1.336e-07, -1.923e-07, 1.0, -1.336e-07, -1.923e-07, 1.0, 0.0, -1.656e-07, 1.0, 0.0, -1.656e-07, 1.0, 0.0, -1.656e-07, 1.0, 0.0, -1.656e-07, 1.0, 0.0, -1.656e-07, 1.0, 0.0, -1.656e-07, 1.0, 0.0, -1.656e-07, 1.0, 0.0, -1.656e-07, 1.0, -1.0, -1.647e-07, 0.0, -1.0, -1.647e-07, 0.0, -1.0, -1.647e-07, 0.0, -1.0, -1.647e-07, 0.0, 1.0, 2.994e-07, 5.354e-14, 1.0, 2.994e-07, 5.354e-14, 1.0, 2.994e-07, 5.354e-14, 1.0, 2.994e-07, 5.354e-14, 1.0, 0.0, -5.354e-14, 1.0, 0.0, -5.354e-14, 1.0, 0.0, -5.354e-14, 1.0, 0.0, -5.354e-14, 0.0, 0.7869, 0.6171, 0.0, 0.7869, 0.6171, 0.0, 0.7869, 0.6171, 0.0, 0.7869, 0.6171, 0.5469, -2.302e-07, 0.8372, 0.5469, -2.302e-07, 0.8372, 0.5469, -2.302e-07, 0.8372, 0.5469, -2.302e-07, 0.8372, 0.5469, 0.0, 0.8372, 0.5469, 0.0, 0.8372, 0.5469, 0.0, 0.8372, 0.5469, 0.0, 0.8372, -0.5469, -1.058e-07, 0.8372, -0.5469, -1.058e-07, 0.8372, -0.5469, -1.058e-07, 0.8372, -0.5469, -1.058e-07, 0.8372, 0.0, -0.7869, 0.6171, 0.0, -0.7869, 0.6171, 0.0, -0.7869, 0.6171, 0.0, -0.7869, 0.6171, 0.0, 0.0, 1.0, 0.0, 0.0, 1.0, 0.0, 0.0, 1.0, 0.0, 0.0, 1.0, 0.6755, -0.09841, -0.7308, 0.6737, -0.1177, -0.7296, 0.6535, -0.1231, -0.7468, 0.6562, -0.09198, -0.7489, 0.0, 0.0, 1.0, 0.0, 0.0, 1.0, 0.0, 0.0, 1.0, 0.0, 0.0, 1.0, 0.0, -1.02e-07, 1.0, 0.0, -1.02e-07, 1.0, 0.0, -1.02e-07, 1.0, 0.0, -1.02e-07, 1.0, 1.0, -1.647e-07, 0.0, 1.0, -1.647e-07, 0.0, 1.0, -1.647e-07, 0.0, 1.0, -1.647e-07, 0.0, -1.0, 0.0, -5.354e-14, -1.0, 0.0, -5.354e-14, -1.0, 0.0, -5.354e-14, -1.0, 0.0, -5.354e-14, -1.0, 2.994e-07, 5.354e-14, -1.0, 2.994e-07, 5.354e-14, -1.0, 2.994e-07, 5.354e-14, -1.0, 2.994e-07, 5.354e-14, 0.0, -1.0, -7.641e-08, 0.0, -1.0, -7.641e-08, 0.0, -1.0, -7.641e-08, 0.0, -1.0, -7.641e-08, 0.0, -1.0, -1.632e-07, 0.0, -1.0, -1.632e-07, 0.0, -1.0, -1.632e-07, 0.0, -1.0, -1.632e-07, 0.0, -1.0, -7.641e-08, 0.0, -1.0, -7.641e-08, 0.0, -1.0, -7.641e-08, 0.0, -1.0, -7.641e-08, 6.227e-14, -1.0, -1.632e-07, 6.227e-14, -1.0, -1.632e-07, 6.227e-14, -1.0, -1.632e-07, 6.227e-14, -1.0, -1.632e-07, 0.0, 1.0, 1.528e-07, 0.0, 1.0, 1.528e-07, 0.0, 1.0, 1.528e-07, 0.0, 1.0, 1.528e-07, 0.0, 1.0, 1.632e-07, 0.0, 1.0, 1.632e-07, 0.0, 1.0, 1.632e-07, 0.0, 1.0, 1.632e-07, 0.0, 1.0, 1.528e-07, 0.0, 1.0, 1.528e-07, 0.0, 1.0, 1.528e-07, 0.0, 1.0, 1.528e-07, -6.227e-14, 1.0, 1.632e-07, -6.227e-14, 1.0, 1.632e-07, -6.227e-14, 1.0, 1.632e-07, -6.227e-14, 1.0, 1.632e-07, 0.0, 0.0, -1.0, 0.0, 0.0, -1.0, 0.0, 0.0, -1.0, 0.0, 0.0, -1.0, 1.0, 0.0, 0.0, 1.0, 0.0, 0.0, 1.0, 0.0, 0.0, 1.0, 0.0, 0.0, -1.0, -1.603e-08, 0.0, -1.0, -1.603e-08, 0.0, -1.0, -1.603e-08, 0.0, -1.0, -1.603e-08, 0.0, 0.0, 0.0, 1.0, 0.0, 0.0, 1.0, 0.0, 0.0, 1.0, 0.0, 0.0, 1.0, 0.0, 0.0, 1.0, 0.0, 0.0, 1.0, 0.0, 0.0, 1.0, 0.0, 0.0, 1.0, 0.0, 0.0, 1.0, 0.0, 0.0, 1.0, 0.0, 0.0, 1.0, 0.0, 0.0, 1.0, 0.0, 0.0, 1.0, 0.0, 0.0, 1.0, 0.0, 0.0, 1.0, 0.0, 0.0, 1.0, -0.7302, 0.0, 0.6833, -0.7302, 0.0, 0.6833, -0.7302, 0.0, 0.6833, -0.7302, 0.0, 0.6833, 0.6578, 0.0, 0.7532, 0.6578, 0.0, 0.7532, 0.6578, 0.0, 0.7532, 0.6578, 0.0, 0.7532, -0.6578, 0.0, 0.7532, -0.6578, 0.0, 0.7532, -0.6578, 0.0, 0.7532, -0.6578, 0.0, 0.7532, 0.0, 0.0, 1.0, 0.0, 0.0, 1.0, 0.0, 0.0, 1.0, 0.0, 0.0, 1.0, 0.7302, 0.0, 0.6833, 0.7302, 0.0, 0.6833, 0.7302, 0.0, 0.6833, 0.7302, 0.0, 0.6833, 0.7361, 0.08762, -0.6711, 0.7268, 0.09371, -0.6804, 0.7296, 0.1078, -0.6753, 0.7399, 0.1012, -0.665, -0.0161, -0.9879, 0.1542, 0.0161, -0.9879, 0.1542, 0.005651, -0.9867, 0.1624, -0.00565, -0.9867, 0.1624, 0.0161, 0.9879, 0.1542, -0.0161, 0.9879, 0.1542, -0.005651, 0.9867, 0.1624, 0.00565, 0.9867, 0.1624, -0.01279, 0.9829, 0.1838, -0.01492, 0.9862, 0.1651, -0.004037, 0.9802, 0.198, -0.007532, 0.9854, 0.1699, 0.01492, 0.9862, 0.1651, -0.002871, 0.9867, 0.1626, -0.01494, 0.9824, 0.1862, 0.004036, 0.9802, 0.198, 0.01279, -0.9829, 0.1838, 0.01492, -0.9862, 0.1651, 0.004037, -0.9802, 0.198, 0.007532, -0.9854, 0.1699, -0.01492, -0.9862, 0.1651, 0.002871, -0.9867, 0.1626, 0.01494, -0.9824, 0.1862, -0.004036, -0.9802, 0.198, 0.008656, -0.9885, 0.1512, -0.008656, -0.9885, 0.1512, -0.007627, -0.9905, 0.1373, 0.007627, -0.9905, 0.1373, -0.008656, 0.9885, 0.1512, 0.008656, 0.9885, 0.1512, 0.007627, 0.9905, 0.1373, -0.007627, 0.9905, 0.1373, -0.02453, -0.9908, 0.1334, -0.01632, -0.9892, 0.1455, -0.01089, -0.9914, 0.1303, -0.01428, -0.9874, 0.1575, -0.01632, 0.9892, 0.1455, -0.003225, 0.9886, 0.1504, 0.003178, 0.9907, 0.1363, -0.01089, 0.9914, 0.1303, 0.01632, -0.9892, 0.1455, 0.003225, -0.9886, 0.1504, -0.003178, -0.9907, 0.1363, 0.01089, -0.9914, 0.1303, 0.02453, 0.9908, 0.1334, 0.01632, 0.9892, 0.1455, 0.01089, 0.9914, 0.1303, 0.01428, 0.9874, 0.1575, -3.316e-07, -0.991, 0.1335, -6.066e-07, -0.9911, 0.1333, 1.853e-07, -0.9911, 0.1333, -5.402e-08, -0.9868, 0.1622, -7.805e-07, -0.9866, 0.1629, -1.676e-08, -0.9866, 0.1629, -0.7361, -0.08762, -0.6711, -0.7268, -0.09371, -0.6804, -0.7296, -0.1078, -0.6753, -0.7399, -0.1012, -0.665, 0.7268, -0.09371, -0.6804, 0.7382, -0.1143, -0.6649, 0.7213, -0.1072, -0.6843, 0.7296, -0.1078, -0.6753, -0.005234, -0.1347, -0.9909, 0.005234, -0.1347, -0.9909, 0.009431, -0.1492, -0.9888, -0.009431, -0.1492, -0.9888, -0.6737, -0.1177, -0.7296, -0.655, -0.1051, -0.7482, -0.6596, -0.1182, -0.7423, -0.6535, -0.1231, -0.7468, -0.01229, 0.158, 0.9874, 0.01229, 0.158, 0.9874, -0.01409, 0.1562, 0.9876, 0.01409, 0.1562, 0.9876, 3.59e-07, 0.991, 0.1335, 6.298e-07, 0.9911, 0.1333, -1.565e-07, 0.9911, 0.1333, 7.451e-08, 0.9868, 0.1622, 8.062e-07, 0.9866, 0.1629, 4.377e-08, 0.9866, 0.1629, 0.005234, 0.1347, -0.9909, -0.005234, 0.1347, -0.9909, -0.009431, 0.1492, -0.9888, 0.009431, 0.1492, -0.9888, -0.6755, 0.09841, -0.7308, -0.6737, 0.1177, -0.7296, -0.6535, 0.1231, -0.7468, -0.6562, 0.09198, -0.7489, 0.01229, -0.158, 0.9874, -0.01229, -0.158, 0.9874, 0.01409, -0.1562, 0.9876, -0.01409, -0.1562, 0.9876, 0.6737, 0.1177, -0.7296, 0.655, 0.1051, -0.7482, 0.6596, 0.1182, -0.7423, 0.6535, 0.1231, -0.7468, -0.7268, 0.09371, -0.6804, -0.7382, 0.1143, -0.6649, -0.7213, 0.1072, -0.6843, -0.7296, 0.1078, -0.6753])] * 3)])
me_collider_mirror_002 = bpy.data.meshes.new('Collider_Mirror.002')
me_collider_mirror_002.from_pydata([(0.8516, -9.537e-07, 1.539), (-0.8516, -1.192e-07, 1.539), (-0.8516, 2.98e-08, 0.3605), (0.8516, -8.941e-08, 0.3605), (-0.8516, -0.01, 0.3605), (0.8516, -0.01, 0.3605), (0.8516, -0.01, 1.539), (-0.8516, -0.01, 1.539)], [], [(0, 3, 2, 1), (6, 7, 4, 5), (3, 0, 6, 5), (0, 1, 7, 6), (1, 2, 4, 7), (2, 3, 5, 4)])
me_collider_mirror_002.polygons.foreach_set('use_smooth', [True] * 6)
_k = set([(0, 1), (0, 3), (1, 2), (2, 3), (4, 5), (4, 7), (5, 6), (6, 7)])
me_collider_mirror_002.attributes.new('sharp_edge', 'BOOLEAN', 'EDGE').data.foreach_set('value', [ (min(e.vertices), max(e.vertices)) in _k for e in me_collider_mirror_002.edges])
_uv = me_collider_mirror_002.uv_layers.new(name='UVMap')
_uv.uv.foreach_set('vector', [0.7814, 0.9618, 0.7814, 0.3723, 0.1792, 0.3723, 0.1792, 0.9618, 0.7814, 0.9618, 0.1792, 0.9618, 0.1792, 0.3723, 0.7814, 0.3723, 0.7814, 0.3723, 0.7814, 0.9618, 0.7814, 0.9618, 0.7814, 0.3723, 0.7814, 0.9618, 0.1792, 0.9618, 0.1792, 0.9618, 0.7814, 0.9618, 0.1792, 0.9618, 0.1792, 0.3723, 0.1792, 0.3723, 0.1792, 0.9618, 0.1792, 0.3723, 0.7814, 0.3723, 0.7814, 0.3723, 0.1792, 0.3723])
me_collider_mirror_002.use_remesh_fix_poles = True
me_collider_mirror_002.use_remesh_preserve_attributes = False
me_collider_mirror_002.update()
me_collider_mirror_002.normals_split_custom_set([tuple(v) for v in zip(*[iter([2.8e-07, 1.0, 4.297e-07, 2.8e-07, 1.0, 4.297e-07, 2.8e-07, 1.0, 4.297e-07, 2.8e-07, 1.0, 4.297e-07, -2.8e-07, -1.0, -4.304e-07, -2.8e-07, -1.0, -4.304e-07, -2.8e-07, -1.0, -4.304e-07, -2.8e-07, -1.0, -4.304e-07, 0.7071, 0.0, -0.7071, 0.7071, 0.0, 0.7071, 0.7071, 0.0, 0.7071, 0.7071, 0.0, -0.7071, 0.7071, 0.0, 0.7071, -0.7071, 0.0, 0.7071, -0.7071, 0.0, 0.7071, 0.7071, 0.0, 0.7071, -0.7071, 0.0, 0.7071, -0.7071, 0.0, -0.7071, -0.7071, 0.0, -0.7071, -0.7071, 0.0, 0.7071, -0.7071, 0.0, -0.7071, 0.7071, 0.0, -0.7071, 0.7071, 0.0, -0.7071, -0.7071, 0.0, -0.7071])] * 3)])

# ---- objects
ob_mirrorreceiver = bpy.data.objects.new('MirrorReceiver', me_mirror)
ob_45collider = bpy.data.objects.new('45Collider', me_collider_mirror_001)
ob_mirror = bpy.data.objects.new('Mirror', me_mirror_001)
ob_double = bpy.data.objects.new('Double', me_mirror_002)
ob_gate = bpy.data.objects.new('Gate', me_mirror_003)
ob_0collider = bpy.data.objects.new('0Collider', me_collider_mirror_002)

# ---- transforms, parenting, visibility, modifiers, constraints
ob_mirrorreceiver.location = (0.0, 0.0, 0.0)
ob_45collider.location = (0.0, 0.0, 0.0)
ob_mirror.location = (0.0, 0.0, 0.0)
ob_double.location = (0.0, 0.0, 0.0)
ob_gate.location = (0.0, 0.0, 0.0)
ob_0collider.location = (0.0, 0.0, 0.0)

# ---- collection membership
col_collection.objects.link(ob_mirrorreceiver)
col_collection.objects.link(ob_45collider)
col_collection.objects.link(ob_mirror)
col_collection.objects.link(ob_double)
col_collection.objects.link(ob_gate)
col_collection.objects.link(ob_0collider)

# ---- scene / render settings (as saved in the file)
scene.frame_start = 1; scene.frame_end = 250; scene.frame_set(1)
scene.render.engine = 'BLENDER_EEVEE_NEXT'
scene.cycles.use_denoising = False
scene.cycles.samples = 128
scene.cycles.sampling_pattern = 'TABULATED_SOBOL'
scene.cycles.use_adaptive_sampling = False
scene.cycles.use_light_tree = False
scene.view_settings.view_transform = 'Filmic'
bpy.context.view_layer.update()

# ---- added for rendering (the .blend has no active camera and no usable light): camera, sun
cam_auto = bpy.data.cameras.new('AutoCamera')
cam_auto.lens = 50.0
cam_auto.sensor_width = 36.0
cam_auto.clip_end = 1000.0
ob_auto_camera = bpy.data.objects.new('AutoCamera', cam_auto)
scene.collection.objects.link(ob_auto_camera)
ob_auto_camera.location = (3.24766, -3.89719, 3.63748)
ob_auto_camera.rotation_euler = (1.09748, -7.21219e-08, 0.694738)
scene.camera = ob_auto_camera
light_auto_sun = bpy.data.lights.new('AutoSun', 'SUN')
light_auto_sun.energy = 3.0
light_auto_sun.angle = 0.0523599
ob_auto_sun = bpy.data.objects.new('AutoSun', light_auto_sun)
scene.collection.objects.link(ob_auto_sun)
ob_auto_sun.rotation_euler = (0.872665, 0.174533, 0.523599)
bpy.context.view_layer.update()
